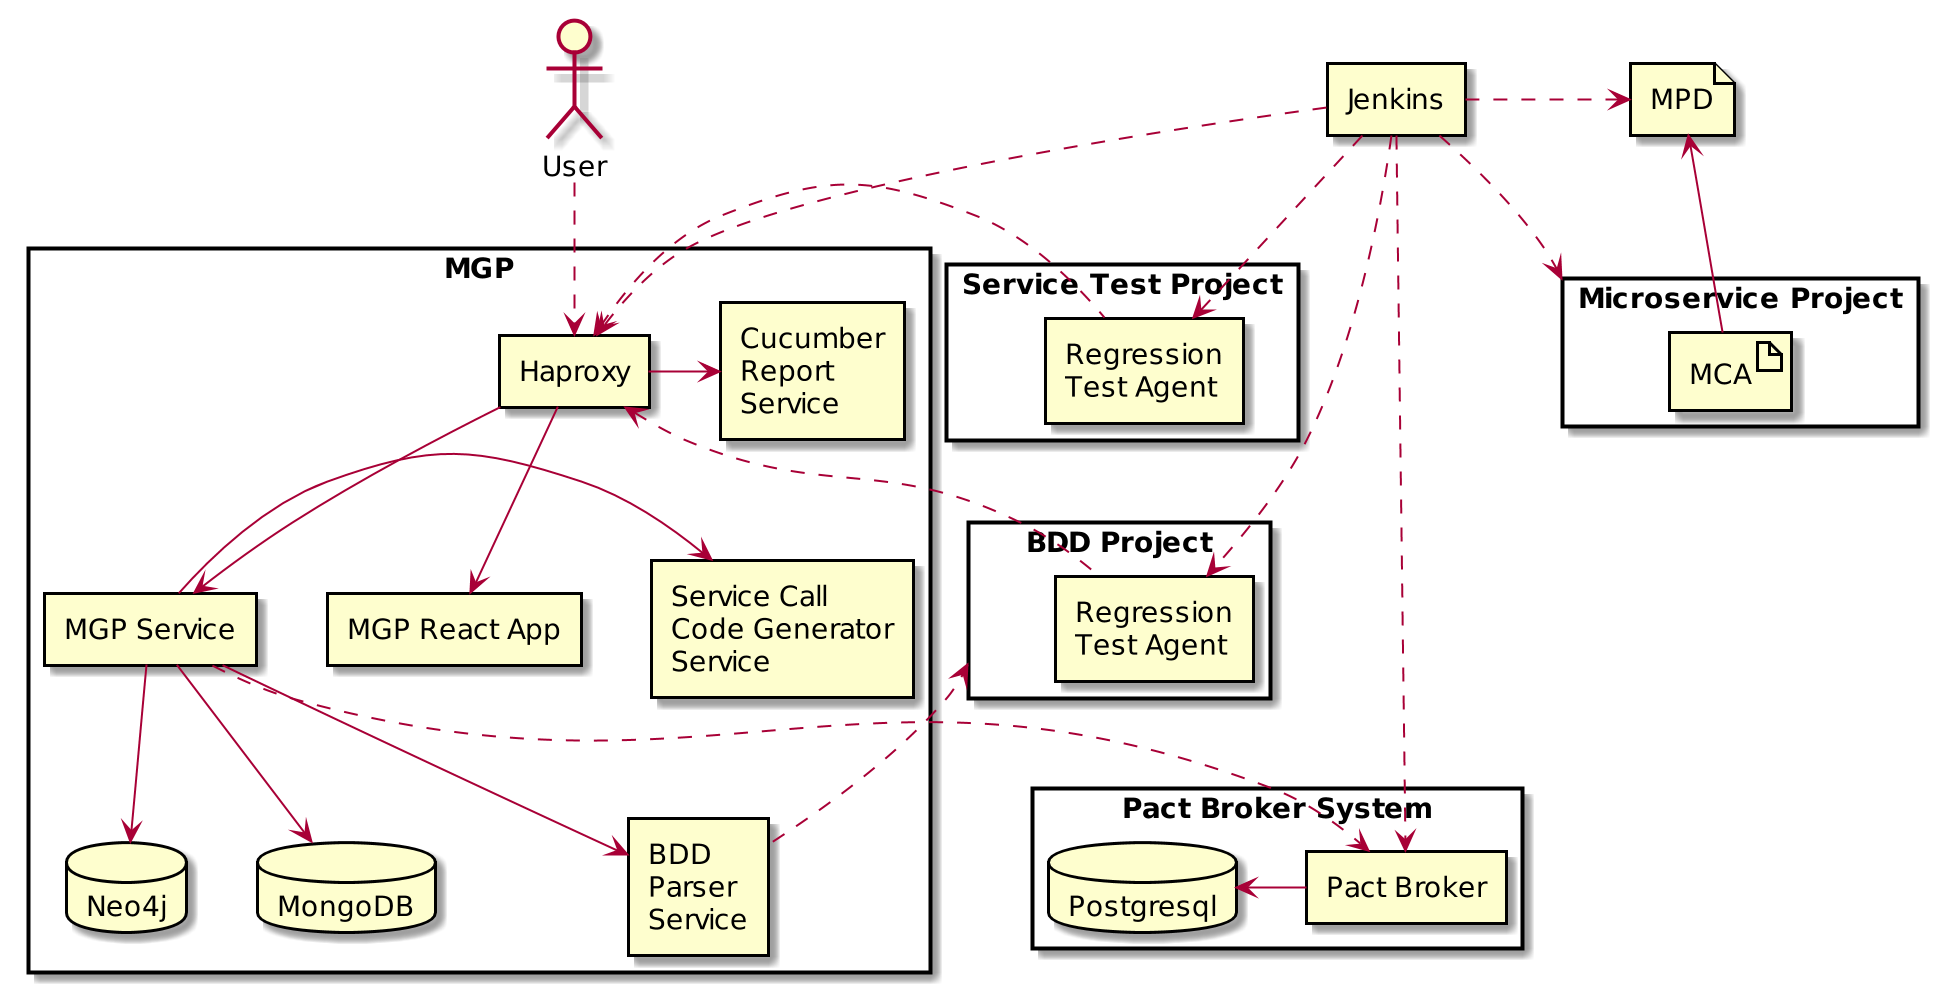

The diagram above was rendered by PlantUML. Its source (embedded in the PNG):
@startuml
scale 2
'left to right direction
Actor User as u
rectangle Jenkins as j

rectangle "Pact Broker System" {
    rectangle "Pact Broker" as pb
    database "Postgresql " as pg
    pb -l-> pg
}
rectangle "Microservice Project" as mp {
    artifact MCA as mca
}
rectangle "BDD Project" as bddp {
    rectangle "Regression\nTest Agent" as bta
}
rectangle "Service Test Project" as stp {
    rectangle "Regression\nTest Agent" as sta
}
file MPD as mpd
rectangle "MGP"{
    rectangle Haproxy as ha
    rectangle "MGP React App" as ra
    rectangle "Service Call\nCode Generator\nService" as cg
    rectangle "BDD\nParser\nService" as bp
    rectangle "Cucumber\nReport\nService" as cr
    rectangle "MGP Service" as ab
    database "Neo4j" as n
    database "MongoDB" as m
    ha -d-> ra
    ha -> cr
    ha -d-> ab
    ab -d-> n
    ab -d-> m
    ab -> cg
    ab -d-> bp
}
j .> pb
j .> sta
j .> bta
ha <. sta
ha <. bta
bp .u.> bddp
u .d.> ha
j .d.> ha
ab .d.> pb
j .d.> mp
mca -d-> mpd
j .> mpd

stp -[hidden]d-> bddp
'bddp -[hidden]-> pb
@enduml